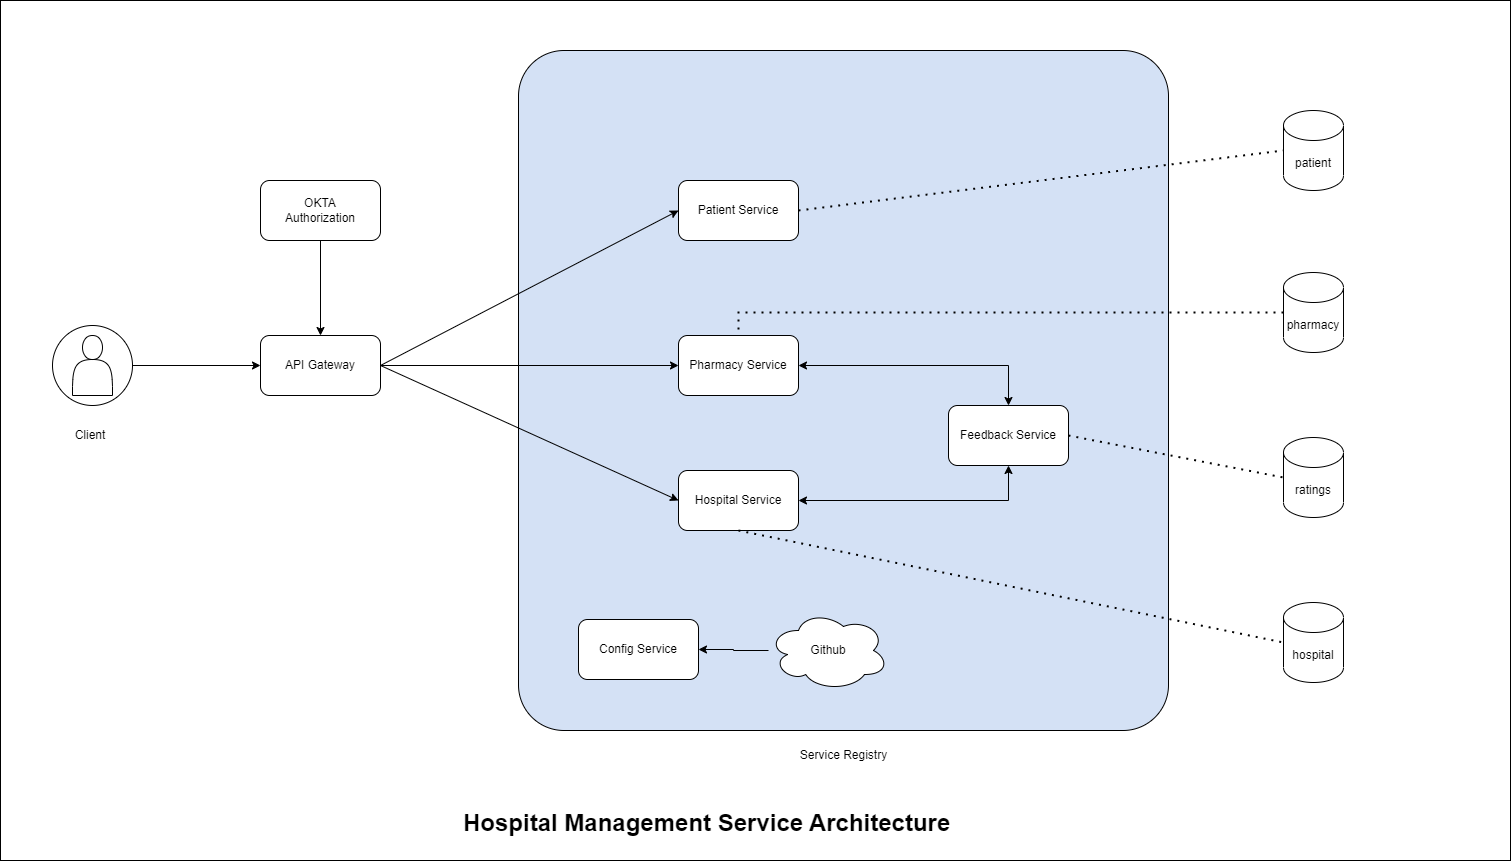

The diagram above was exported from draw.io. Its source (the exported page's mxGraphModel, read from the mxfile embedded in the PNG):
<mxGraphModel dx="1034" dy="515" grid="1" gridSize="10" guides="1" tooltips="1" connect="1" arrows="1" fold="1" page="1" pageScale="1" pageWidth="827" pageHeight="1169" math="0" shadow="0">
  <root>
    <mxCell id="0" />
    <mxCell id="1" parent="0" />
    <mxCell id="8KYimSja-G4Kx1hyaW9v-1" value="" style="rounded=0;whiteSpace=wrap;html=1;" parent="1" vertex="1">
      <mxGeometry y="80" width="1510" height="860" as="geometry" />
    </mxCell>
    <mxCell id="8KYimSja-G4Kx1hyaW9v-7" value="API Gateway" style="rounded=1;whiteSpace=wrap;html=1;" parent="1" vertex="1">
      <mxGeometry x="260" y="415" width="120" height="60" as="geometry" />
    </mxCell>
    <mxCell id="8KYimSja-G4Kx1hyaW9v-12" value="" style="group" parent="1" vertex="1" connectable="0">
      <mxGeometry x="29" y="405" width="80" height="80" as="geometry" />
    </mxCell>
    <mxCell id="8KYimSja-G4Kx1hyaW9v-13" value="" style="group" parent="8KYimSja-G4Kx1hyaW9v-12" vertex="1" connectable="0">
      <mxGeometry width="80" height="80" as="geometry" />
    </mxCell>
    <mxCell id="8KYimSja-G4Kx1hyaW9v-14" value="" style="ellipse;whiteSpace=wrap;html=1;aspect=fixed;" parent="8KYimSja-G4Kx1hyaW9v-13" vertex="1">
      <mxGeometry x="23" width="80" height="80" as="geometry" />
    </mxCell>
    <mxCell id="8KYimSja-G4Kx1hyaW9v-15" value="" style="shape=actor;whiteSpace=wrap;html=1;" parent="8KYimSja-G4Kx1hyaW9v-13" vertex="1">
      <mxGeometry x="43" y="10" width="40" height="60" as="geometry" />
    </mxCell>
    <mxCell id="8KYimSja-G4Kx1hyaW9v-18" value="" style="endArrow=classic;html=1;rounded=0;exitX=1;exitY=0.5;exitDx=0;exitDy=0;" parent="1" source="8KYimSja-G4Kx1hyaW9v-14" target="8KYimSja-G4Kx1hyaW9v-7" edge="1">
      <mxGeometry width="50" height="50" relative="1" as="geometry">
        <mxPoint x="180" y="445" as="sourcePoint" />
        <mxPoint x="88" y="445" as="targetPoint" />
      </mxGeometry>
    </mxCell>
    <mxCell id="8KYimSja-G4Kx1hyaW9v-20" value="" style="rounded=1;whiteSpace=wrap;html=1;arcSize=7;fillColor=#D4E1F5;" parent="1" vertex="1">
      <mxGeometry x="518" y="130" width="650" height="680" as="geometry" />
    </mxCell>
    <mxCell id="8KYimSja-G4Kx1hyaW9v-23" value="" style="edgeStyle=orthogonalEdgeStyle;rounded=0;orthogonalLoop=1;jettySize=auto;html=1;" parent="1" source="8KYimSja-G4Kx1hyaW9v-21" target="8KYimSja-G4Kx1hyaW9v-22" edge="1">
      <mxGeometry relative="1" as="geometry" />
    </mxCell>
    <mxCell id="8KYimSja-G4Kx1hyaW9v-21" value="Github" style="ellipse;shape=cloud;whiteSpace=wrap;html=1;" parent="1" vertex="1">
      <mxGeometry x="768" y="690" width="120" height="80" as="geometry" />
    </mxCell>
    <mxCell id="8KYimSja-G4Kx1hyaW9v-22" value="Config Service" style="rounded=1;whiteSpace=wrap;html=1;" parent="1" vertex="1">
      <mxGeometry x="578" y="699" width="120" height="60" as="geometry" />
    </mxCell>
    <mxCell id="8KYimSja-G4Kx1hyaW9v-24" value="Pharmacy Service" style="rounded=1;whiteSpace=wrap;html=1;" parent="1" vertex="1">
      <mxGeometry x="678" y="415" width="120" height="60" as="geometry" />
    </mxCell>
    <mxCell id="8KYimSja-G4Kx1hyaW9v-25" style="edgeStyle=orthogonalEdgeStyle;rounded=0;orthogonalLoop=1;jettySize=auto;html=1;" parent="1" source="8KYimSja-G4Kx1hyaW9v-7" target="8KYimSja-G4Kx1hyaW9v-24" edge="1">
      <mxGeometry relative="1" as="geometry" />
    </mxCell>
    <mxCell id="8KYimSja-G4Kx1hyaW9v-26" value="Patient Service" style="rounded=1;whiteSpace=wrap;html=1;" parent="1" vertex="1">
      <mxGeometry x="678" y="260" width="120" height="60" as="geometry" />
    </mxCell>
    <mxCell id="8KYimSja-G4Kx1hyaW9v-27" value="Hospital Service" style="rounded=1;whiteSpace=wrap;html=1;" parent="1" vertex="1">
      <mxGeometry x="678" y="550" width="120" height="60" as="geometry" />
    </mxCell>
    <mxCell id="8KYimSja-G4Kx1hyaW9v-28" value="Feedback Service" style="rounded=1;whiteSpace=wrap;html=1;" parent="1" vertex="1">
      <mxGeometry x="948" y="485" width="120" height="60" as="geometry" />
    </mxCell>
    <mxCell id="8KYimSja-G4Kx1hyaW9v-29" value="" style="endArrow=classic;startArrow=classic;html=1;rounded=0;exitX=1;exitY=0.5;exitDx=0;exitDy=0;entryX=0.5;entryY=0;entryDx=0;entryDy=0;" parent="1" source="8KYimSja-G4Kx1hyaW9v-24" target="8KYimSja-G4Kx1hyaW9v-28" edge="1">
      <mxGeometry width="50" height="50" relative="1" as="geometry">
        <mxPoint x="808" y="510" as="sourcePoint" />
        <mxPoint x="858" y="460" as="targetPoint" />
        <Array as="points">
          <mxPoint x="1008" y="445" />
        </Array>
      </mxGeometry>
    </mxCell>
    <mxCell id="8KYimSja-G4Kx1hyaW9v-30" value="" style="endArrow=classic;startArrow=classic;html=1;rounded=0;exitX=1;exitY=0.5;exitDx=0;exitDy=0;entryX=0.5;entryY=1;entryDx=0;entryDy=0;" parent="1" source="8KYimSja-G4Kx1hyaW9v-27" target="8KYimSja-G4Kx1hyaW9v-28" edge="1">
      <mxGeometry width="50" height="50" relative="1" as="geometry">
        <mxPoint x="808" y="510" as="sourcePoint" />
        <mxPoint x="858" y="460" as="targetPoint" />
        <Array as="points">
          <mxPoint x="1008" y="580" />
        </Array>
      </mxGeometry>
    </mxCell>
    <mxCell id="8KYimSja-G4Kx1hyaW9v-31" value="" style="endArrow=classic;html=1;rounded=0;exitX=1;exitY=0.5;exitDx=0;exitDy=0;entryX=0;entryY=0.5;entryDx=0;entryDy=0;" parent="1" source="8KYimSja-G4Kx1hyaW9v-7" target="8KYimSja-G4Kx1hyaW9v-27" edge="1">
      <mxGeometry width="50" height="50" relative="1" as="geometry">
        <mxPoint x="808" y="510" as="sourcePoint" />
        <mxPoint x="858" y="460" as="targetPoint" />
      </mxGeometry>
    </mxCell>
    <mxCell id="8KYimSja-G4Kx1hyaW9v-32" value="" style="endArrow=classic;html=1;rounded=0;exitX=1;exitY=0.5;exitDx=0;exitDy=0;entryX=0;entryY=0.5;entryDx=0;entryDy=0;" parent="1" source="8KYimSja-G4Kx1hyaW9v-7" target="8KYimSja-G4Kx1hyaW9v-26" edge="1">
      <mxGeometry width="50" height="50" relative="1" as="geometry">
        <mxPoint x="808" y="510" as="sourcePoint" />
        <mxPoint x="858" y="460" as="targetPoint" />
      </mxGeometry>
    </mxCell>
    <mxCell id="8KYimSja-G4Kx1hyaW9v-33" value="pharmacy" style="shape=cylinder3;whiteSpace=wrap;html=1;boundedLbl=1;backgroundOutline=1;size=15;" parent="1" vertex="1">
      <mxGeometry x="1283" y="352" width="60" height="80" as="geometry" />
    </mxCell>
    <mxCell id="8KYimSja-G4Kx1hyaW9v-34" value="ratings" style="shape=cylinder3;whiteSpace=wrap;html=1;boundedLbl=1;backgroundOutline=1;size=15;" parent="1" vertex="1">
      <mxGeometry x="1283" y="517" width="60" height="80" as="geometry" />
    </mxCell>
    <mxCell id="8KYimSja-G4Kx1hyaW9v-35" value="hospital" style="shape=cylinder3;whiteSpace=wrap;html=1;boundedLbl=1;backgroundOutline=1;size=15;" parent="1" vertex="1">
      <mxGeometry x="1283" y="682" width="60" height="80" as="geometry" />
    </mxCell>
    <mxCell id="8KYimSja-G4Kx1hyaW9v-36" value="patient" style="shape=cylinder3;whiteSpace=wrap;html=1;boundedLbl=1;backgroundOutline=1;size=15;" parent="1" vertex="1">
      <mxGeometry x="1283" y="190" width="60" height="80" as="geometry" />
    </mxCell>
    <mxCell id="8KYimSja-G4Kx1hyaW9v-38" value="" style="endArrow=none;dashed=1;html=1;dashPattern=1 3;strokeWidth=2;rounded=0;exitX=0;exitY=0.5;exitDx=0;exitDy=0;exitPerimeter=0;entryX=0.5;entryY=0;entryDx=0;entryDy=0;" parent="1" source="8KYimSja-G4Kx1hyaW9v-33" target="8KYimSja-G4Kx1hyaW9v-24" edge="1">
      <mxGeometry width="50" height="50" relative="1" as="geometry">
        <mxPoint x="758" y="510" as="sourcePoint" />
        <mxPoint x="808" y="460" as="targetPoint" />
        <Array as="points">
          <mxPoint x="738" y="392" />
        </Array>
      </mxGeometry>
    </mxCell>
    <mxCell id="8KYimSja-G4Kx1hyaW9v-40" value="" style="endArrow=none;dashed=1;html=1;dashPattern=1 3;strokeWidth=2;rounded=0;exitX=1;exitY=0.5;exitDx=0;exitDy=0;entryX=0;entryY=0.5;entryDx=0;entryDy=0;entryPerimeter=0;" parent="1" source="8KYimSja-G4Kx1hyaW9v-26" target="8KYimSja-G4Kx1hyaW9v-36" edge="1">
      <mxGeometry width="50" height="50" relative="1" as="geometry">
        <mxPoint x="758" y="510" as="sourcePoint" />
        <mxPoint x="808" y="460" as="targetPoint" />
      </mxGeometry>
    </mxCell>
    <mxCell id="8KYimSja-G4Kx1hyaW9v-41" value="" style="endArrow=none;dashed=1;html=1;dashPattern=1 3;strokeWidth=2;rounded=0;entryX=0;entryY=0.5;entryDx=0;entryDy=0;entryPerimeter=0;exitX=1;exitY=0.5;exitDx=0;exitDy=0;" parent="1" source="8KYimSja-G4Kx1hyaW9v-28" target="8KYimSja-G4Kx1hyaW9v-34" edge="1">
      <mxGeometry width="50" height="50" relative="1" as="geometry">
        <mxPoint x="1218" y="600" as="sourcePoint" />
        <mxPoint x="1268" y="550" as="targetPoint" />
      </mxGeometry>
    </mxCell>
    <mxCell id="8KYimSja-G4Kx1hyaW9v-42" value="" style="endArrow=none;dashed=1;html=1;dashPattern=1 3;strokeWidth=2;rounded=0;exitX=0.5;exitY=1;exitDx=0;exitDy=0;entryX=0;entryY=0.5;entryDx=0;entryDy=0;entryPerimeter=0;" parent="1" source="8KYimSja-G4Kx1hyaW9v-27" target="8KYimSja-G4Kx1hyaW9v-35" edge="1">
      <mxGeometry width="50" height="50" relative="1" as="geometry">
        <mxPoint x="898" y="670" as="sourcePoint" />
        <mxPoint x="948" y="620" as="targetPoint" />
      </mxGeometry>
    </mxCell>
    <mxCell id="8KYimSja-G4Kx1hyaW9v-43" value="Client" style="text;html=1;strokeColor=none;fillColor=none;align=center;verticalAlign=middle;whiteSpace=wrap;rounded=0;" parent="1" vertex="1">
      <mxGeometry x="60" y="500" width="60" height="30" as="geometry" />
    </mxCell>
    <mxCell id="8KYimSja-G4Kx1hyaW9v-44" value="&lt;h1&gt;Hospital Management Service Architecture&lt;/h1&gt;" style="text;html=1;strokeColor=none;fillColor=none;spacing=5;spacingTop=-20;whiteSpace=wrap;overflow=hidden;rounded=0;" parent="1" vertex="1">
      <mxGeometry x="458" y="883" width="560" height="40" as="geometry" />
    </mxCell>
    <mxCell id="cgNLGbfz6uJxJUyziHLs-30" value="Service Registry" style="text;html=1;strokeColor=none;fillColor=none;align=center;verticalAlign=middle;whiteSpace=wrap;rounded=0;" parent="1" vertex="1">
      <mxGeometry x="764.5" y="820" width="157" height="30" as="geometry" />
    </mxCell>
    <mxCell id="gdcezpaulGuJ2h4aNzAC-2" value="" style="edgeStyle=orthogonalEdgeStyle;rounded=0;orthogonalLoop=1;jettySize=auto;html=1;" edge="1" parent="1" source="gdcezpaulGuJ2h4aNzAC-1" target="8KYimSja-G4Kx1hyaW9v-7">
      <mxGeometry relative="1" as="geometry" />
    </mxCell>
    <mxCell id="gdcezpaulGuJ2h4aNzAC-1" value="OKTA &lt;br&gt;Authorization" style="rounded=1;whiteSpace=wrap;html=1;" vertex="1" parent="1">
      <mxGeometry x="260" y="260" width="120" height="60" as="geometry" />
    </mxCell>
  </root>
</mxGraphModel>